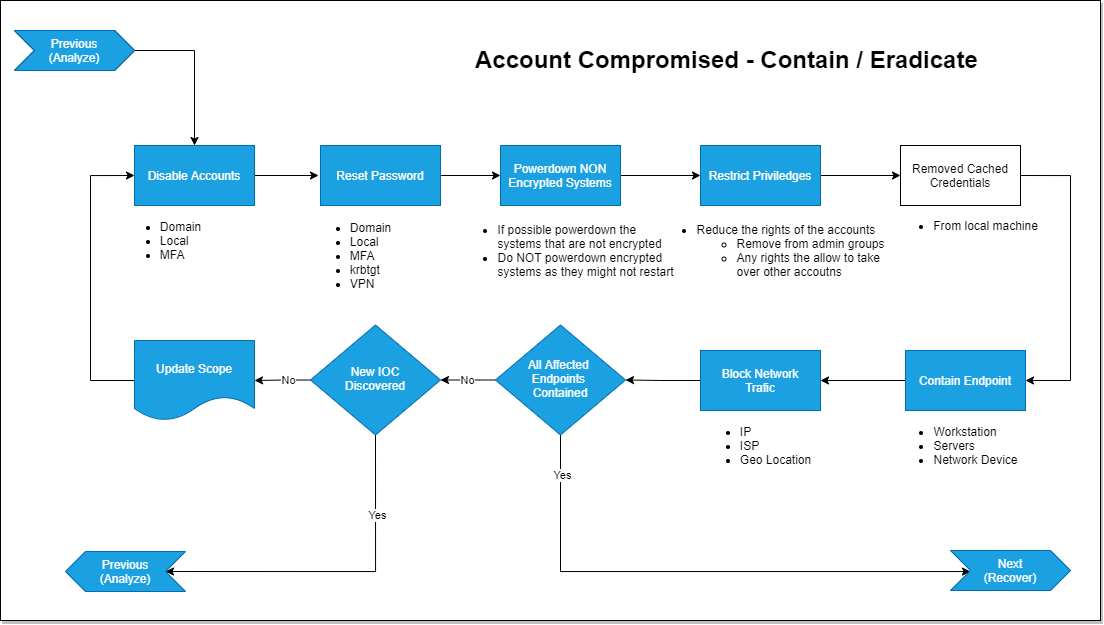

The diagram above was exported from draw.io. Its source (the exported page's mxGraphModel, read from the mxfile embedded in the PNG):
<mxGraphModel dx="1468" dy="822" grid="1" gridSize="10" guides="1" tooltips="1" connect="1" arrows="1" fold="1" page="1" pageScale="1" pageWidth="1100" pageHeight="850" math="0" shadow="0">
  <root>
    <mxCell id="3Lbwfulx6g0LWRPg3x3y-0" />
    <mxCell id="3Lbwfulx6g0LWRPg3x3y-1" parent="3Lbwfulx6g0LWRPg3x3y-0" />
    <mxCell id="WVZ49gsE-sM-ISi3zD8D-0" value="" style="rounded=0;whiteSpace=wrap;html=1;shadow=1;fontColor=default;strokeColor=default;fillColor=default;" vertex="1" parent="3Lbwfulx6g0LWRPg3x3y-1">
      <mxGeometry x="10" y="30" width="1100" height="620" as="geometry" />
    </mxCell>
    <mxCell id="3Lbwfulx6g0LWRPg3x3y-5" value="&lt;h1&gt;Account Compromised - Contain / Eradicate&lt;br&gt;&lt;/h1&gt;" style="text;html=1;strokeColor=none;fillColor=none;spacing=5;spacingTop=-20;whiteSpace=wrap;overflow=hidden;rounded=0;fontColor=default;" parent="3Lbwfulx6g0LWRPg3x3y-1" vertex="1">
      <mxGeometry x="480" y="70" width="550" height="40" as="geometry" />
    </mxCell>
    <mxCell id="3Lbwfulx6g0LWRPg3x3y-6" value="&lt;div&gt;Previous&lt;/div&gt;(Analyze)" style="shape=step;perimeter=stepPerimeter;whiteSpace=wrap;html=1;fixedSize=1;fillColor=default;strokeColor=default;fontColor=default;" parent="3Lbwfulx6g0LWRPg3x3y-1" vertex="1">
      <mxGeometry x="24" y="60" width="120" height="40" as="geometry" />
    </mxCell>
    <mxCell id="3Lbwfulx6g0LWRPg3x3y-7" value="" style="edgeStyle=orthogonalEdgeStyle;rounded=0;orthogonalLoop=1;jettySize=auto;html=1;exitX=1;exitY=0.5;exitDx=0;exitDy=0;" parent="3Lbwfulx6g0LWRPg3x3y-1" source="3Lbwfulx6g0LWRPg3x3y-9" edge="1">
      <mxGeometry relative="1" as="geometry">
        <mxPoint x="254" y="205" as="sourcePoint" />
        <mxPoint x="328" y="205" as="targetPoint" />
      </mxGeometry>
    </mxCell>
    <mxCell id="3Lbwfulx6g0LWRPg3x3y-8" value="" style="endArrow=classic;html=1;entryX=0.5;entryY=0;entryDx=0;entryDy=0;rounded=0;exitX=1;exitY=0.5;exitDx=0;exitDy=0;" parent="3Lbwfulx6g0LWRPg3x3y-1" source="3Lbwfulx6g0LWRPg3x3y-6" target="3Lbwfulx6g0LWRPg3x3y-9" edge="1">
      <mxGeometry width="50" height="50" relative="1" as="geometry">
        <mxPoint x="170" y="80" as="sourcePoint" />
        <mxPoint x="160" y="110" as="targetPoint" />
        <Array as="points">
          <mxPoint x="204" y="80" />
        </Array>
      </mxGeometry>
    </mxCell>
    <mxCell id="3Lbwfulx6g0LWRPg3x3y-9" value="Disable Accounts" style="whiteSpace=wrap;html=1;fillColor=default;strokeColor=default;fontColor=default;" parent="3Lbwfulx6g0LWRPg3x3y-1" vertex="1">
      <mxGeometry x="144" y="175" width="120" height="60" as="geometry" />
    </mxCell>
    <mxCell id="3Lbwfulx6g0LWRPg3x3y-10" style="edgeStyle=orthogonalEdgeStyle;rounded=0;orthogonalLoop=1;jettySize=auto;html=1;exitX=1;exitY=0.5;exitDx=0;exitDy=0;entryX=0;entryY=0.5;entryDx=0;entryDy=0;" parent="3Lbwfulx6g0LWRPg3x3y-1" source="3Lbwfulx6g0LWRPg3x3y-11" target="3Lbwfulx6g0LWRPg3x3y-42" edge="1">
      <mxGeometry relative="1" as="geometry" />
    </mxCell>
    <mxCell id="3Lbwfulx6g0LWRPg3x3y-11" value="Reset Password" style="whiteSpace=wrap;html=1;fillColor=default;strokeColor=default;fontColor=default;" parent="3Lbwfulx6g0LWRPg3x3y-1" vertex="1">
      <mxGeometry x="330" y="175" width="120" height="60" as="geometry" />
    </mxCell>
    <mxCell id="3Lbwfulx6g0LWRPg3x3y-19" style="edgeStyle=orthogonalEdgeStyle;rounded=0;orthogonalLoop=1;jettySize=auto;html=1;exitX=0;exitY=0.5;exitDx=0;exitDy=0;entryX=1;entryY=0.5;entryDx=0;entryDy=0;" parent="3Lbwfulx6g0LWRPg3x3y-1" source="3Lbwfulx6g0LWRPg3x3y-35" target="3Lbwfulx6g0LWRPg3x3y-24" edge="1">
      <mxGeometry relative="1" as="geometry">
        <mxPoint x="715" y="426" as="sourcePoint" />
      </mxGeometry>
    </mxCell>
    <mxCell id="3Lbwfulx6g0LWRPg3x3y-20" style="edgeStyle=orthogonalEdgeStyle;rounded=0;orthogonalLoop=1;jettySize=auto;html=1;exitX=0;exitY=0.5;exitDx=0;exitDy=0;entryX=1;entryY=0.5;entryDx=0;entryDy=0;" parent="3Lbwfulx6g0LWRPg3x3y-1" source="3Lbwfulx6g0LWRPg3x3y-24" target="3Lbwfulx6g0LWRPg3x3y-29" edge="1">
      <mxGeometry relative="1" as="geometry" />
    </mxCell>
    <mxCell id="3Lbwfulx6g0LWRPg3x3y-21" value="No" style="edgeLabel;html=1;align=center;verticalAlign=middle;resizable=0;points=[];" parent="3Lbwfulx6g0LWRPg3x3y-20" vertex="1" connectable="0">
      <mxGeometry x="0.0167" relative="1" as="geometry">
        <mxPoint as="offset" />
      </mxGeometry>
    </mxCell>
    <mxCell id="3Lbwfulx6g0LWRPg3x3y-22" style="edgeStyle=orthogonalEdgeStyle;rounded=0;orthogonalLoop=1;jettySize=auto;html=1;exitX=0.5;exitY=1;exitDx=0;exitDy=0;entryX=0;entryY=0.5;entryDx=0;entryDy=0;" parent="3Lbwfulx6g0LWRPg3x3y-1" source="3Lbwfulx6g0LWRPg3x3y-24" target="3Lbwfulx6g0LWRPg3x3y-30" edge="1">
      <mxGeometry relative="1" as="geometry">
        <mxPoint x="520" y="521" as="sourcePoint" />
        <Array as="points">
          <mxPoint x="570" y="601" />
        </Array>
      </mxGeometry>
    </mxCell>
    <mxCell id="3Lbwfulx6g0LWRPg3x3y-23" value="Yes" style="edgeLabel;html=1;align=center;verticalAlign=middle;resizable=0;points=[];" parent="3Lbwfulx6g0LWRPg3x3y-22" vertex="1" connectable="0">
      <mxGeometry x="-0.8554" y="1" relative="1" as="geometry">
        <mxPoint as="offset" />
      </mxGeometry>
    </mxCell>
    <mxCell id="3Lbwfulx6g0LWRPg3x3y-24" value="&lt;div&gt;All Affected &lt;br&gt;&lt;/div&gt;&lt;div&gt;Endpoints &lt;br&gt;&lt;/div&gt;&lt;div&gt;Contained&lt;/div&gt;" style="rhombus;whiteSpace=wrap;html=1;shadow=0;fontFamily=Helvetica;fontSize=12;align=center;strokeWidth=1;spacing=6;spacingTop=-4;fillColor=#1ba1e2;fontColor=#ffffff;strokeColor=#006EAF;" parent="3Lbwfulx6g0LWRPg3x3y-1" vertex="1">
      <mxGeometry x="505" y="354.5" width="130" height="110" as="geometry" />
    </mxCell>
    <mxCell id="3Lbwfulx6g0LWRPg3x3y-25" style="edgeStyle=orthogonalEdgeStyle;rounded=0;orthogonalLoop=1;jettySize=auto;html=1;exitX=0.5;exitY=1;exitDx=0;exitDy=0;entryX=1;entryY=0.5;entryDx=0;entryDy=0;" parent="3Lbwfulx6g0LWRPg3x3y-1" source="3Lbwfulx6g0LWRPg3x3y-29" target="3Lbwfulx6g0LWRPg3x3y-31" edge="1">
      <mxGeometry relative="1" as="geometry">
        <Array as="points">
          <mxPoint x="385" y="601" />
        </Array>
      </mxGeometry>
    </mxCell>
    <mxCell id="3Lbwfulx6g0LWRPg3x3y-26" value="Yes" style="edgeLabel;html=1;align=center;verticalAlign=middle;resizable=0;points=[];" parent="3Lbwfulx6g0LWRPg3x3y-25" vertex="1" connectable="0">
      <mxGeometry x="-0.5407" y="1" relative="1" as="geometry">
        <mxPoint as="offset" />
      </mxGeometry>
    </mxCell>
    <mxCell id="3Lbwfulx6g0LWRPg3x3y-27" value="" style="edgeStyle=orthogonalEdgeStyle;rounded=0;orthogonalLoop=1;jettySize=auto;html=1;" parent="3Lbwfulx6g0LWRPg3x3y-1" source="3Lbwfulx6g0LWRPg3x3y-29" target="3Lbwfulx6g0LWRPg3x3y-40" edge="1">
      <mxGeometry relative="1" as="geometry" />
    </mxCell>
    <mxCell id="3Lbwfulx6g0LWRPg3x3y-28" value="No" style="edgeLabel;html=1;align=center;verticalAlign=middle;resizable=0;points=[];" parent="3Lbwfulx6g0LWRPg3x3y-27" vertex="1" connectable="0">
      <mxGeometry x="-0.2212" relative="1" as="geometry">
        <mxPoint as="offset" />
      </mxGeometry>
    </mxCell>
    <mxCell id="3Lbwfulx6g0LWRPg3x3y-29" value="&lt;div&gt;New IOC&lt;/div&gt;&lt;div&gt;Discovered&lt;br&gt;&lt;/div&gt;" style="rhombus;whiteSpace=wrap;html=1;shadow=0;fontFamily=Helvetica;fontSize=12;align=center;strokeWidth=1;spacing=6;spacingTop=-4;fillColor=#1ba1e2;fontColor=#ffffff;strokeColor=#006EAF;" parent="3Lbwfulx6g0LWRPg3x3y-1" vertex="1">
      <mxGeometry x="320" y="354.5" width="130" height="110" as="geometry" />
    </mxCell>
    <mxCell id="3Lbwfulx6g0LWRPg3x3y-30" value="&lt;div&gt;Next&lt;/div&gt;(Recover)" style="shape=step;perimeter=stepPerimeter;whiteSpace=wrap;html=1;fixedSize=1;fillColor=#1ba1e2;fontColor=#ffffff;strokeColor=#006EAF;" parent="3Lbwfulx6g0LWRPg3x3y-1" vertex="1">
      <mxGeometry x="960" y="580" width="120" height="40" as="geometry" />
    </mxCell>
    <mxCell id="3Lbwfulx6g0LWRPg3x3y-31" value="&lt;div&gt;Previous&lt;/div&gt;(Analyze)" style="shape=step;perimeter=stepPerimeter;whiteSpace=wrap;html=1;fixedSize=1;flipV=0;flipH=1;fillColor=#1ba1e2;fontColor=#ffffff;strokeColor=#006EAF;" parent="3Lbwfulx6g0LWRPg3x3y-1" vertex="1">
      <mxGeometry x="75" y="581" width="120" height="40" as="geometry" />
    </mxCell>
    <mxCell id="3Lbwfulx6g0LWRPg3x3y-32" value="&lt;div align=&quot;left&quot;&gt;&lt;ul&gt;&lt;li&gt;Domain&lt;/li&gt;&lt;li&gt;Local&lt;/li&gt;&lt;li&gt;MFA&lt;/li&gt;&lt;/ul&gt;&lt;/div&gt;" style="text;html=1;resizable=0;autosize=1;align=center;verticalAlign=middle;points=[];fillColor=none;strokeColor=none;rounded=0;" parent="3Lbwfulx6g0LWRPg3x3y-1" vertex="1">
      <mxGeometry x="120" y="235" width="100" height="70" as="geometry" />
    </mxCell>
    <mxCell id="3Lbwfulx6g0LWRPg3x3y-33" value="&lt;br&gt;&lt;div align=&quot;justify&quot;&gt;&lt;br&gt;&lt;/div&gt;" style="text;html=1;resizable=0;autosize=1;align=center;verticalAlign=middle;points=[];fillColor=none;strokeColor=none;rounded=0;" parent="3Lbwfulx6g0LWRPg3x3y-1" vertex="1">
      <mxGeometry x="415" y="265" width="20" height="30" as="geometry" />
    </mxCell>
    <mxCell id="3Lbwfulx6g0LWRPg3x3y-34" value="&lt;div align=&quot;left&quot;&gt;&lt;ul&gt;&lt;li&gt;IP&lt;/li&gt;&lt;li&gt;ISP&lt;/li&gt;&lt;li&gt;Geo Location&lt;/li&gt;&lt;/ul&gt;&lt;/div&gt;" style="text;html=1;resizable=0;autosize=1;align=center;verticalAlign=middle;points=[];fillColor=none;strokeColor=none;rounded=0;" parent="3Lbwfulx6g0LWRPg3x3y-1" vertex="1">
      <mxGeometry x="700" y="440" width="130" height="70" as="geometry" />
    </mxCell>
    <mxCell id="3Lbwfulx6g0LWRPg3x3y-35" value="&lt;div&gt;Block Network&lt;br&gt;Trafic&lt;/div&gt;" style="whiteSpace=wrap;html=1;fillColor=#1ba1e2;fontColor=#ffffff;strokeColor=#006EAF;" parent="3Lbwfulx6g0LWRPg3x3y-1" vertex="1">
      <mxGeometry x="710" y="380" width="120" height="60" as="geometry" />
    </mxCell>
    <mxCell id="3Lbwfulx6g0LWRPg3x3y-39" style="edgeStyle=orthogonalEdgeStyle;rounded=0;orthogonalLoop=1;jettySize=auto;html=1;exitX=0;exitY=0.5;exitDx=0;exitDy=0;entryX=0;entryY=0.5;entryDx=0;entryDy=0;" parent="3Lbwfulx6g0LWRPg3x3y-1" source="3Lbwfulx6g0LWRPg3x3y-40" target="3Lbwfulx6g0LWRPg3x3y-9" edge="1">
      <mxGeometry relative="1" as="geometry">
        <Array as="points">
          <mxPoint x="100" y="410" />
          <mxPoint x="100" y="205" />
        </Array>
      </mxGeometry>
    </mxCell>
    <mxCell id="3Lbwfulx6g0LWRPg3x3y-40" value="Update Scope" style="shape=document;whiteSpace=wrap;html=1;boundedLbl=1;fillColor=#1ba1e2;fontColor=#ffffff;strokeColor=#006EAF;" parent="3Lbwfulx6g0LWRPg3x3y-1" vertex="1">
      <mxGeometry x="144" y="370" width="120" height="80" as="geometry" />
    </mxCell>
    <mxCell id="3Lbwfulx6g0LWRPg3x3y-41" style="edgeStyle=orthogonalEdgeStyle;rounded=0;orthogonalLoop=1;jettySize=auto;html=1;entryX=0;entryY=0.5;entryDx=0;entryDy=0;" parent="3Lbwfulx6g0LWRPg3x3y-1" source="3Lbwfulx6g0LWRPg3x3y-42" target="3Lbwfulx6g0LWRPg3x3y-45" edge="1">
      <mxGeometry relative="1" as="geometry" />
    </mxCell>
    <mxCell id="3Lbwfulx6g0LWRPg3x3y-42" value="Powerdown NON Encrypted Systems" style="whiteSpace=wrap;html=1;fillColor=default;strokeColor=default;fontColor=default;" parent="3Lbwfulx6g0LWRPg3x3y-1" vertex="1">
      <mxGeometry x="510" y="175" width="120" height="60" as="geometry" />
    </mxCell>
    <mxCell id="3Lbwfulx6g0LWRPg3x3y-44" style="edgeStyle=orthogonalEdgeStyle;rounded=0;orthogonalLoop=1;jettySize=auto;html=1;exitX=1;exitY=0.5;exitDx=0;exitDy=0;entryX=0;entryY=0.5;entryDx=0;entryDy=0;" parent="3Lbwfulx6g0LWRPg3x3y-1" source="3Lbwfulx6g0LWRPg3x3y-45" edge="1">
      <mxGeometry relative="1" as="geometry">
        <mxPoint x="910" y="205" as="targetPoint" />
      </mxGeometry>
    </mxCell>
    <mxCell id="3Lbwfulx6g0LWRPg3x3y-45" value="Restrict Priviledges" style="whiteSpace=wrap;html=1;fillColor=default;strokeColor=default;fontColor=default;" parent="3Lbwfulx6g0LWRPg3x3y-1" vertex="1">
      <mxGeometry x="710" y="175" width="120" height="60" as="geometry" />
    </mxCell>
    <mxCell id="3Lbwfulx6g0LWRPg3x3y-48" value="&lt;div align=&quot;left&quot;&gt;&lt;ul&gt;&lt;li&gt;If possible powerdown the &lt;br&gt;systems that are not encrypted&lt;/li&gt;&lt;li&gt;Do NOT powerdown encrypted&lt;br&gt;systems as they might not restart&lt;/li&gt;&lt;/ul&gt;&lt;/div&gt;" style="text;html=1;resizable=0;autosize=1;align=center;verticalAlign=middle;points=[];fillColor=none;strokeColor=none;rounded=0;" parent="3Lbwfulx6g0LWRPg3x3y-1" vertex="1">
      <mxGeometry x="460" y="235" width="230" height="90" as="geometry" />
    </mxCell>
    <mxCell id="3Lbwfulx6g0LWRPg3x3y-49" style="edgeStyle=orthogonalEdgeStyle;rounded=0;orthogonalLoop=1;jettySize=auto;html=1;exitX=0;exitY=0.5;exitDx=0;exitDy=0;" parent="3Lbwfulx6g0LWRPg3x3y-1" source="3Lbwfulx6g0LWRPg3x3y-50" edge="1">
      <mxGeometry relative="1" as="geometry">
        <mxPoint x="830" y="410" as="targetPoint" />
      </mxGeometry>
    </mxCell>
    <mxCell id="3Lbwfulx6g0LWRPg3x3y-50" value="Contain Endpoint" style="whiteSpace=wrap;html=1;fillColor=#1ba1e2;fontColor=#ffffff;strokeColor=#006EAF;" parent="3Lbwfulx6g0LWRPg3x3y-1" vertex="1">
      <mxGeometry x="915" y="380" width="120" height="60" as="geometry" />
    </mxCell>
    <mxCell id="3Lbwfulx6g0LWRPg3x3y-52" value="&lt;div align=&quot;left&quot;&gt;&lt;ul&gt;&lt;li&gt;&lt;span style=&quot;text-align: center&quot;&gt;Workstation&lt;/span&gt;&lt;/li&gt;&lt;li&gt;&lt;span style=&quot;text-align: center&quot;&gt;Servers&lt;/span&gt;&lt;br&gt;&lt;/li&gt;&lt;li&gt;&lt;span style=&quot;text-align: center&quot;&gt;Network Device&lt;/span&gt;&lt;/li&gt;&lt;/ul&gt;&lt;/div&gt;" style="text;html=1;resizable=0;autosize=1;align=center;verticalAlign=middle;points=[];fillColor=none;strokeColor=none;rounded=0;" parent="3Lbwfulx6g0LWRPg3x3y-1" vertex="1">
      <mxGeometry x="895" y="440" width="140" height="70" as="geometry" />
    </mxCell>
    <mxCell id="3Lbwfulx6g0LWRPg3x3y-53" value="&lt;div align=&quot;left&quot;&gt;&lt;ul&gt;&lt;li&gt;Reduce the rights of the accounts&lt;/li&gt;&lt;ul&gt;&lt;li&gt;Remove from admin groups&lt;/li&gt;&lt;li&gt;Any rights the allow to take&amp;nbsp;&lt;br&gt;over other accoutns&lt;/li&gt;&lt;/ul&gt;&lt;/ul&gt;&lt;/div&gt;" style="text;html=1;resizable=0;autosize=1;align=center;verticalAlign=middle;points=[];fillColor=none;strokeColor=none;rounded=0;" parent="3Lbwfulx6g0LWRPg3x3y-1" vertex="1">
      <mxGeometry x="660" y="235" width="240" height="90" as="geometry" />
    </mxCell>
    <mxCell id="MR4UGF-LplgsV279QyP0-0" value="&lt;div align=&quot;left&quot;&gt;&lt;ul&gt;&lt;li&gt;Domain&lt;/li&gt;&lt;li&gt;Local&lt;/li&gt;&lt;li&gt;MFA&lt;/li&gt;&lt;li&gt;krbtgt&lt;/li&gt;&lt;li&gt;VPN&lt;/li&gt;&lt;/ul&gt;&lt;/div&gt;" style="text;html=1;resizable=0;autosize=1;align=center;verticalAlign=middle;points=[];fillColor=none;strokeColor=none;rounded=0;" parent="3Lbwfulx6g0LWRPg3x3y-1" vertex="1">
      <mxGeometry x="310" y="235" width="100" height="100" as="geometry" />
    </mxCell>
    <mxCell id="MR4UGF-LplgsV279QyP0-3" style="edgeStyle=orthogonalEdgeStyle;rounded=0;orthogonalLoop=1;jettySize=auto;html=1;exitX=1;exitY=0.5;exitDx=0;exitDy=0;entryX=1;entryY=0.5;entryDx=0;entryDy=0;" parent="3Lbwfulx6g0LWRPg3x3y-1" source="MR4UGF-LplgsV279QyP0-1" target="3Lbwfulx6g0LWRPg3x3y-50" edge="1">
      <mxGeometry relative="1" as="geometry">
        <Array as="points">
          <mxPoint x="1080" y="205" />
          <mxPoint x="1080" y="410" />
        </Array>
      </mxGeometry>
    </mxCell>
    <mxCell id="MR4UGF-LplgsV279QyP0-1" value="Removed Cached&lt;br&gt;Credentials" style="whiteSpace=wrap;html=1;" parent="3Lbwfulx6g0LWRPg3x3y-1" vertex="1">
      <mxGeometry x="910" y="175" width="120" height="60" as="geometry" />
    </mxCell>
    <mxCell id="MR4UGF-LplgsV279QyP0-4" value="&lt;div align=&quot;left&quot;&gt;&lt;ul&gt;&lt;li&gt;From local machine&lt;/li&gt;&lt;/ul&gt;&lt;/div&gt;" style="text;html=1;resizable=0;autosize=1;align=center;verticalAlign=middle;points=[];fillColor=none;strokeColor=none;rounded=0;" parent="3Lbwfulx6g0LWRPg3x3y-1" vertex="1">
      <mxGeometry x="895" y="235" width="160" height="40" as="geometry" />
    </mxCell>
    <mxCell id="tyR7-MEWjCtquZGGhre_-0" value="&lt;div&gt;Previous&lt;/div&gt;(Analyze)" style="shape=step;perimeter=stepPerimeter;whiteSpace=wrap;html=1;fixedSize=1;fillColor=#1ba1e2;fontColor=#ffffff;strokeColor=#006EAF;" vertex="1" parent="3Lbwfulx6g0LWRPg3x3y-1">
      <mxGeometry x="24" y="60" width="120" height="40" as="geometry" />
    </mxCell>
    <mxCell id="tyR7-MEWjCtquZGGhre_-1" value="Disable Accounts" style="whiteSpace=wrap;html=1;fillColor=#1ba1e2;fontColor=#ffffff;strokeColor=#006EAF;" vertex="1" parent="3Lbwfulx6g0LWRPg3x3y-1">
      <mxGeometry x="144" y="175" width="120" height="60" as="geometry" />
    </mxCell>
    <mxCell id="tyR7-MEWjCtquZGGhre_-2" value="Reset Password" style="whiteSpace=wrap;html=1;fillColor=#1ba1e2;fontColor=#ffffff;strokeColor=#006EAF;" vertex="1" parent="3Lbwfulx6g0LWRPg3x3y-1">
      <mxGeometry x="330" y="175" width="120" height="60" as="geometry" />
    </mxCell>
    <mxCell id="tyR7-MEWjCtquZGGhre_-3" value="Powerdown NON Encrypted Systems" style="whiteSpace=wrap;html=1;fillColor=#1ba1e2;fontColor=#ffffff;strokeColor=#006EAF;" vertex="1" parent="3Lbwfulx6g0LWRPg3x3y-1">
      <mxGeometry x="510" y="175" width="120" height="60" as="geometry" />
    </mxCell>
    <mxCell id="tyR7-MEWjCtquZGGhre_-4" value="Restrict Priviledges" style="whiteSpace=wrap;html=1;fillColor=#1ba1e2;fontColor=#ffffff;strokeColor=#006EAF;" vertex="1" parent="3Lbwfulx6g0LWRPg3x3y-1">
      <mxGeometry x="710" y="175" width="120" height="60" as="geometry" />
    </mxCell>
  </root>
</mxGraphModel>